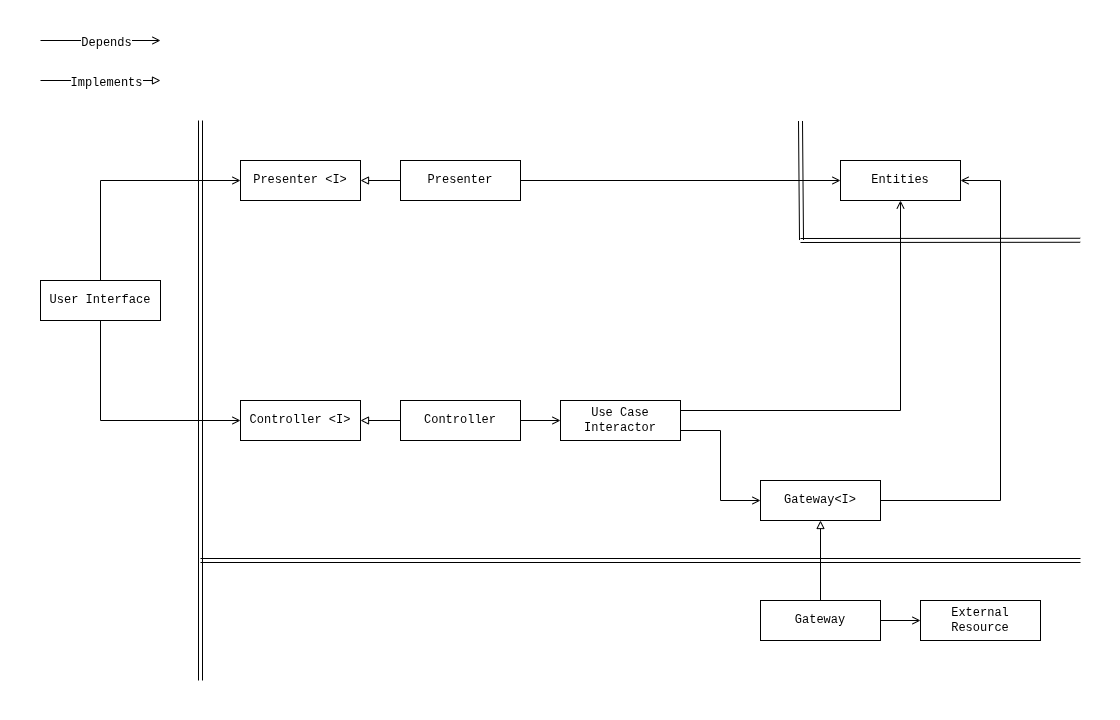

The diagram above was exported from draw.io. Its source (the exported page's mxGraphModel, read from the mxfile embedded in the PNG):
<mxGraphModel dx="2054" dy="1117" grid="1" gridSize="10" guides="1" tooltips="1" connect="1" arrows="1" fold="1" page="1" pageScale="1" pageWidth="1120" pageHeight="720" math="0" shadow="0">
  <root>
    <mxCell id="0" />
    <mxCell id="1" parent="0" />
    <mxCell id="mDiAw46MxhHfdIpzjAyc-1" edge="1" parent="1" source="mDiAw46MxhHfdIpzjAyc-3" style="edgeStyle=orthogonalEdgeStyle;rounded=0;orthogonalLoop=1;jettySize=auto;html=1;exitX=0.5;exitY=0;exitDx=0;exitDy=0;entryX=0;entryY=0.5;entryDx=0;entryDy=0;endArrow=open;endFill=0;" target="mDiAw46MxhHfdIpzjAyc-4">
      <mxGeometry relative="1" as="geometry" />
    </mxCell>
    <mxCell id="mDiAw46MxhHfdIpzjAyc-2" edge="1" parent="1" source="mDiAw46MxhHfdIpzjAyc-3" style="edgeStyle=orthogonalEdgeStyle;rounded=0;orthogonalLoop=1;jettySize=auto;html=1;exitX=0.5;exitY=1;exitDx=0;exitDy=0;entryX=0;entryY=0.5;entryDx=0;entryDy=0;endArrow=open;endFill=0;" target="mDiAw46MxhHfdIpzjAyc-5">
      <mxGeometry relative="1" as="geometry" />
    </mxCell>
    <mxCell id="mDiAw46MxhHfdIpzjAyc-3" parent="1" style="rounded=0;whiteSpace=wrap;html=1;fontFamily=Courier New;fontSize=12;" value="User Interface" vertex="1">
      <mxGeometry height="40" width="120" x="40" y="280" as="geometry" />
    </mxCell>
    <mxCell id="mDiAw46MxhHfdIpzjAyc-4" parent="1" style="rounded=0;whiteSpace=wrap;html=1;fontFamily=Courier New;fontSize=12;" value="Presenter &amp;lt;I&amp;gt;" vertex="1">
      <mxGeometry height="40" width="120" x="240" y="160" as="geometry" />
    </mxCell>
    <mxCell id="mDiAw46MxhHfdIpzjAyc-5" parent="1" style="rounded=0;whiteSpace=wrap;html=1;fontFamily=Courier New;fontSize=12;" value="Controller &amp;lt;I&amp;gt;" vertex="1">
      <mxGeometry height="40" width="120" x="240" y="400" as="geometry" />
    </mxCell>
    <mxCell id="mDiAw46MxhHfdIpzjAyc-6" edge="1" parent="1" source="mDiAw46MxhHfdIpzjAyc-8" style="edgeStyle=orthogonalEdgeStyle;rounded=0;orthogonalLoop=1;jettySize=auto;html=1;exitX=0;exitY=0.5;exitDx=0;exitDy=0;entryX=1;entryY=0.5;entryDx=0;entryDy=0;endArrow=block;endFill=0;" target="mDiAw46MxhHfdIpzjAyc-4">
      <mxGeometry relative="1" as="geometry" />
    </mxCell>
    <mxCell id="mDiAw46MxhHfdIpzjAyc-37" edge="1" parent="1" source="mDiAw46MxhHfdIpzjAyc-8" style="edgeStyle=orthogonalEdgeStyle;rounded=0;orthogonalLoop=1;jettySize=auto;html=1;exitX=1;exitY=0.5;exitDx=0;exitDy=0;entryX=0;entryY=0.5;entryDx=0;entryDy=0;endArrow=open;endFill=0;" target="mDiAw46MxhHfdIpzjAyc-24">
      <mxGeometry relative="1" as="geometry">
        <Array as="points" />
      </mxGeometry>
    </mxCell>
    <mxCell id="mDiAw46MxhHfdIpzjAyc-8" parent="1" style="rounded=0;whiteSpace=wrap;html=1;fontFamily=Courier New;fontSize=12;" value="Presenter" vertex="1">
      <mxGeometry height="40" width="120" x="400" y="160" as="geometry" />
    </mxCell>
    <mxCell id="mDiAw46MxhHfdIpzjAyc-9" edge="1" parent="1" source="mDiAw46MxhHfdIpzjAyc-11" style="edgeStyle=orthogonalEdgeStyle;rounded=0;orthogonalLoop=1;jettySize=auto;html=1;exitX=0;exitY=0.5;exitDx=0;exitDy=0;endArrow=block;endFill=0;" target="mDiAw46MxhHfdIpzjAyc-5">
      <mxGeometry relative="1" as="geometry" />
    </mxCell>
    <mxCell id="mDiAw46MxhHfdIpzjAyc-10" edge="1" parent="1" source="mDiAw46MxhHfdIpzjAyc-11" style="edgeStyle=orthogonalEdgeStyle;rounded=0;orthogonalLoop=1;jettySize=auto;html=1;exitX=1;exitY=0.5;exitDx=0;exitDy=0;entryX=0;entryY=0.5;entryDx=0;entryDy=0;endArrow=open;endFill=0;" target="mDiAw46MxhHfdIpzjAyc-16">
      <mxGeometry relative="1" as="geometry" />
    </mxCell>
    <mxCell id="mDiAw46MxhHfdIpzjAyc-11" parent="1" style="rounded=0;whiteSpace=wrap;html=1;fontFamily=Courier New;fontSize=12;" value="Controller" vertex="1">
      <mxGeometry height="40" width="120" x="400" y="400" as="geometry" />
    </mxCell>
    <mxCell id="mDiAw46MxhHfdIpzjAyc-38" edge="1" parent="1" source="mDiAw46MxhHfdIpzjAyc-16" style="edgeStyle=orthogonalEdgeStyle;rounded=0;orthogonalLoop=1;jettySize=auto;html=1;entryX=0;entryY=0.5;entryDx=0;entryDy=0;exitX=1;exitY=0.75;exitDx=0;exitDy=0;endArrow=open;endFill=0;" target="mDiAw46MxhHfdIpzjAyc-26">
      <mxGeometry relative="1" as="geometry" />
    </mxCell>
    <mxCell id="mDiAw46MxhHfdIpzjAyc-39" edge="1" parent="1" source="mDiAw46MxhHfdIpzjAyc-16" style="edgeStyle=orthogonalEdgeStyle;rounded=0;orthogonalLoop=1;jettySize=auto;html=1;exitX=1;exitY=0.25;exitDx=0;exitDy=0;entryX=0.5;entryY=1;entryDx=0;entryDy=0;endArrow=open;endFill=0;" target="mDiAw46MxhHfdIpzjAyc-24">
      <mxGeometry relative="1" as="geometry">
        <Array as="points">
          <mxPoint x="900" y="410" />
        </Array>
      </mxGeometry>
    </mxCell>
    <mxCell id="mDiAw46MxhHfdIpzjAyc-16" parent="1" style="rounded=0;whiteSpace=wrap;html=1;fontFamily=Courier New;fontSize=12;" value="Use Case&lt;br&gt;Interactor" vertex="1">
      <mxGeometry height="40" width="120" x="560" y="400" as="geometry" />
    </mxCell>
    <mxCell id="mDiAw46MxhHfdIpzjAyc-24" parent="1" style="rounded=0;whiteSpace=wrap;html=1;fontFamily=Courier New;fontSize=12;" value="Entities" vertex="1">
      <mxGeometry height="40" width="120" x="840" y="160" as="geometry" />
    </mxCell>
    <mxCell id="mDiAw46MxhHfdIpzjAyc-26" parent="1" style="rounded=0;whiteSpace=wrap;html=1;fontFamily=Courier New;fontSize=12;" value="Gateway&amp;lt;I&amp;gt;" vertex="1">
      <mxGeometry height="40" width="120" x="760" y="480" as="geometry" />
    </mxCell>
    <mxCell id="pAIVD12Aj-WH2YnbGPIs-3" edge="1" parent="1" source="mDiAw46MxhHfdIpzjAyc-28" style="edgeStyle=orthogonalEdgeStyle;rounded=0;orthogonalLoop=1;jettySize=auto;html=1;exitX=0.5;exitY=0;exitDx=0;exitDy=0;entryX=0.5;entryY=1;entryDx=0;entryDy=0;endArrow=block;endFill=0;" target="mDiAw46MxhHfdIpzjAyc-26">
      <mxGeometry relative="1" as="geometry">
        <Array as="points" />
        <mxPoint x="820" y="560" as="sourcePoint" />
      </mxGeometry>
    </mxCell>
    <mxCell id="Bjn8uY7ucAoXlpvLrgBR-3" edge="1" parent="1" source="mDiAw46MxhHfdIpzjAyc-28" style="edgeStyle=orthogonalEdgeStyle;rounded=0;orthogonalLoop=1;jettySize=auto;html=1;exitX=1;exitY=0.5;exitDx=0;exitDy=0;entryX=0;entryY=0.5;entryDx=0;entryDy=0;endArrow=open;endFill=0;" target="mDiAw46MxhHfdIpzjAyc-29">
      <mxGeometry relative="1" as="geometry" />
    </mxCell>
    <mxCell id="mDiAw46MxhHfdIpzjAyc-28" parent="1" style="rounded=0;whiteSpace=wrap;html=1;fontFamily=Courier New;fontSize=12;" value="Gateway" vertex="1">
      <mxGeometry height="40" width="120" x="760" y="600" as="geometry" />
    </mxCell>
    <mxCell id="mDiAw46MxhHfdIpzjAyc-29" parent="1" style="rounded=0;whiteSpace=wrap;html=1;fontFamily=Courier New;fontSize=12;" value="External&lt;br&gt;Resource" vertex="1">
      <mxGeometry height="40" width="120" x="920" y="600" as="geometry" />
    </mxCell>
    <mxCell id="mDiAw46MxhHfdIpzjAyc-33" edge="1" parent="1" style="shape=link;html=1;rounded=0;" value="">
      <mxGeometry relative="1" width="100" as="geometry">
        <mxPoint x="200" y="680" as="sourcePoint" />
        <mxPoint x="200" y="120" as="targetPoint" />
      </mxGeometry>
    </mxCell>
    <mxCell id="mDiAw46MxhHfdIpzjAyc-34" edge="1" parent="1" style="shape=link;html=1;rounded=0;" value="">
      <mxGeometry relative="1" width="100" as="geometry">
        <mxPoint x="801" y="239.5" as="sourcePoint" />
        <mxPoint x="800" y="120.5" as="targetPoint" />
      </mxGeometry>
    </mxCell>
    <mxCell id="mDiAw46MxhHfdIpzjAyc-35" edge="1" parent="1" style="shape=link;html=1;rounded=0;exitX=0.964;exitY=0.333;exitDx=0;exitDy=0;exitPerimeter=0;" value="">
      <mxGeometry relative="1" width="100" as="geometry">
        <mxPoint x="1079.6799999999998" y="239.76" as="sourcePoint" />
        <mxPoint x="800" y="240" as="targetPoint" />
      </mxGeometry>
    </mxCell>
    <mxCell id="mDiAw46MxhHfdIpzjAyc-36" edge="1" parent="1" style="shape=link;html=1;rounded=0;" value="">
      <mxGeometry relative="1" width="100" as="geometry">
        <mxPoint x="1080" y="560" as="sourcePoint" />
        <mxPoint x="200" y="560" as="targetPoint" />
      </mxGeometry>
    </mxCell>
    <mxCell id="mDiAw46MxhHfdIpzjAyc-42" edge="1" parent="1" style="endArrow=block;html=1;rounded=0;endFill=0;" value="">
      <mxGeometry height="50" relative="1" width="50" as="geometry">
        <mxPoint x="40" y="80" as="sourcePoint" />
        <mxPoint x="160" y="80" as="targetPoint" />
      </mxGeometry>
    </mxCell>
    <mxCell id="mDiAw46MxhHfdIpzjAyc-43" connectable="0" parent="mDiAw46MxhHfdIpzjAyc-42" style="edgeLabel;html=1;align=center;verticalAlign=middle;resizable=0;points=[];" value="&lt;font face=&quot;Courier New&quot;&gt;&lt;span style=&quot;font-size: 12px;&quot;&gt;Implements&lt;/span&gt;&lt;/font&gt;" vertex="1">
      <mxGeometry relative="1" x="0.0833" y="-2" as="geometry">
        <mxPoint as="offset" />
      </mxGeometry>
    </mxCell>
    <mxCell id="mDiAw46MxhHfdIpzjAyc-48" edge="1" parent="1" style="endArrow=open;html=1;rounded=0;endFill=0;" value="">
      <mxGeometry height="50" relative="1" width="50" as="geometry">
        <mxPoint x="40" y="40" as="sourcePoint" />
        <mxPoint x="160" y="40" as="targetPoint" />
      </mxGeometry>
    </mxCell>
    <mxCell id="mDiAw46MxhHfdIpzjAyc-49" connectable="0" parent="mDiAw46MxhHfdIpzjAyc-48" style="edgeLabel;html=1;align=center;verticalAlign=middle;resizable=0;points=[];" value="&lt;font face=&quot;Courier New&quot;&gt;&lt;span style=&quot;font-size: 12px;&quot;&gt;Depends&lt;/span&gt;&lt;/font&gt;" vertex="1">
      <mxGeometry relative="1" x="0.0833" y="-2" as="geometry">
        <mxPoint as="offset" />
      </mxGeometry>
    </mxCell>
    <mxCell id="Bjn8uY7ucAoXlpvLrgBR-1" edge="1" parent="1" source="mDiAw46MxhHfdIpzjAyc-26" style="edgeStyle=orthogonalEdgeStyle;rounded=0;orthogonalLoop=1;jettySize=auto;html=1;exitX=1;exitY=0.5;exitDx=0;exitDy=0;entryX=1;entryY=0.5;entryDx=0;entryDy=0;endArrow=open;endFill=0;" target="mDiAw46MxhHfdIpzjAyc-24">
      <mxGeometry relative="1" as="geometry">
        <Array as="points">
          <mxPoint x="1000" y="500" />
          <mxPoint x="1000" y="180" />
        </Array>
      </mxGeometry>
    </mxCell>
    <mxCell id="FwpCxwtRLrp116XC1wTv-1" parent="1" style="rounded=0;whiteSpace=wrap;html=1;fillColor=none;strokeColor=none;" value="" vertex="1">
      <mxGeometry height="720" width="1120" as="geometry" />
    </mxCell>
  </root>
</mxGraphModel>